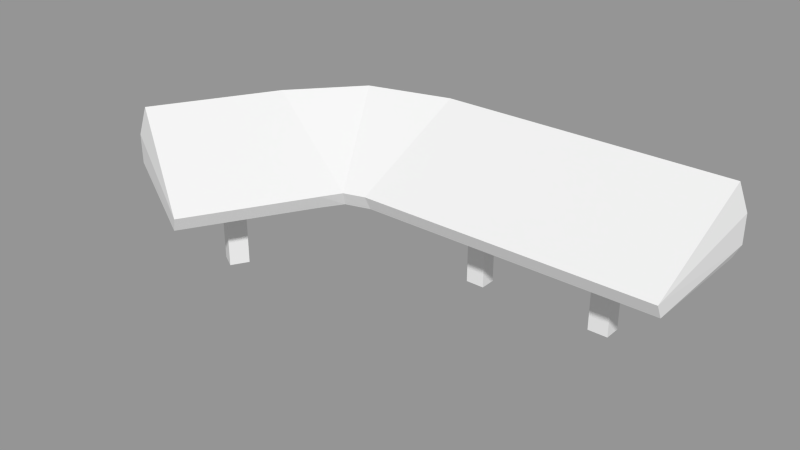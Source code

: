 # Source: console_n_chair_1_.blend  (saved by Blender 2.78.0; exported with 4.5.12 LTS)
import bpy
from mathutils import Matrix  # noqa: F401  (used for matrix-valued properties, if any)

bpy.ops.wm.read_factory_settings(use_empty=True)
scene = bpy.context.scene
scene.name = 'Scene'

# ---- collections
col_collection_1 = bpy.data.collections.new('Collection 1'); scene.collection.children.link(col_collection_1)

# ---- meshes
me_cube_001 = bpy.data.meshes.new('Cube.001')
me_cube_001.from_pydata([(-2.0, -1.0, 1.0), (-2.0, 0.8, 1.6), (2.0, 0.8, 1.6), (2.0, -1.0, 1.0), (-2.0, -1.1, 1.2), (-2.0, 0.6, 2.0), (2.0, 0.6, 2.0), (2.0, -1.1, 1.2), (-2.0, 0.8, 1.2), (2.0, 0.8, 1.2), (-2.0, 0.7, 1.0), (2.0, 0.7, 1.0), (-2.334, -1.098, 1.0), (-3.234, 0.4607, 1.6), (-2.284, -1.185, 1.2), (-3.134, 0.2875, 2.0), (-3.234, 0.4607, 1.2), (-3.184, 0.3741, 1.0), (-2.518, -1.383, 1.0), (-4.076, -0.4833, 1.6), (-2.431, -1.433, 1.2), (-3.903, -0.5833, 2.0), (-4.076, -0.4833, 1.2), (-3.99, -0.5333, 1.0), (-3.418, -2.942, 1.0), (-4.976, -2.042, 1.6), (-3.331, -2.992, 1.2), (-4.803, -2.142, 2.0), (-4.976, -2.042, 1.2), (-4.89, -2.092, 1.0), (2.095, 0.701, 1.2), (2.095, 0.701, 1.6), (-4.929, -2.168, 1.6), (-4.929, -2.168, 1.2), (-1.8, -0.915, 0.96), (1.8, -0.915, 0.96), (-1.8, 0.615, 0.96), (1.8, 0.615, 0.96), (0.0, -0.915, 0.96), (0.0, 0.615, 0.96), (-1.026, -0.2571, 0.91), (-1.026, -0.0429, 0.91), (-0.774, -0.2571, 0.91), (-0.774, -0.0429, 0.91), (1.035, -0.2647, 0.91), (1.035, -0.03525, 0.91), (0.765, -0.2647, 0.91), (0.765, -0.03525, 0.91), (-2.636, -1.419, 0.96), (-3.961, -0.6538, 0.96), (-3.446, -2.822, 0.96), (-4.771, -2.057, 0.96), (-3.533, -1.687, 0.91), (-3.745, -1.564, 0.91), (-3.662, -1.911, 0.91), (-3.874, -1.789, 0.91), (-1.026, -0.2571, -5.96e-08), (-1.026, -0.0429, -5.96e-08), (-0.774, -0.2571, -5.96e-08), (-0.774, -0.0429, -5.96e-08), (1.035, -0.2647, -5.96e-08), (1.035, -0.03525, -5.96e-08), (0.765, -0.2647, -5.96e-08), (0.765, -0.03525, -5.96e-08), (-3.533, -1.687, 0.0), (-3.745, -1.564, 0.0), (-3.662, -1.911, 0.0), (-3.874, -1.789, 0.0)], [], [(4, 5, 15, 14), (5, 6, 2, 1), (30, 11, 9), (7, 4, 0, 3), (8, 1, 2, 9), (7, 6, 5, 4), (10, 8, 9, 11), (3, 0, 34, 38, 35), (17, 12, 18, 23), (0, 4, 14, 12), (10, 0, 12, 17), (16, 13, 1, 8), (17, 16, 8, 10), (5, 1, 13, 15), (28, 25, 19, 22), (23, 22, 16, 17), (15, 13, 19, 21), (22, 19, 13, 16), (14, 15, 21, 20), (12, 14, 20, 18), (33, 26, 32), (20, 21, 27, 26), (18, 20, 26, 24), (23, 18, 48, 49), (29, 28, 22, 23), (21, 19, 25, 27), (6, 31, 2), (30, 7, 3, 11), (30, 9, 2, 31), (31, 6, 7), (7, 30, 31), (28, 33, 32, 25), (29, 33, 28), (32, 27, 25), (32, 26, 27), (33, 29, 24, 26), (35, 38, 46, 44), (0, 10, 36, 34), (11, 3, 35, 37), (10, 11, 37, 39, 36), (38, 34, 40, 42), (40, 41, 57, 56), (36, 39, 43, 41), (39, 38, 42, 43), (34, 36, 41, 40), (53, 52, 64, 65), (37, 35, 44, 45), (38, 39, 47, 46), (39, 37, 45, 47), (51, 49, 53, 55), (24, 29, 51, 50), (18, 24, 50, 48), (29, 23, 49, 51), (46, 47, 63, 62), (49, 48, 52, 53), (50, 51, 55, 54), (48, 50, 54, 52), (56, 57, 59, 58), (62, 63, 61, 60), (65, 64, 66, 67), (54, 55, 67, 66), (42, 40, 56, 58), (52, 54, 66, 64), (44, 46, 62, 60), (41, 43, 59, 57), (55, 53, 65, 67), (45, 44, 60, 61), (43, 42, 58, 59), (47, 45, 61, 63)])
_uv = me_cube_001.uv_layers.new(name='UVMap')
_uv.uv.foreach_set('vector', [0.4636, 0.3497, 0.6092, 0.2259, 0.6283, 0.4009, 0.468, 0.394, 0.7307, 0.2849, 0.7307, 0.343, 0.7229, 0.3404, 0.7229, 0.2823, 0.715, 0.3431, 0.7111, 0.3417, 0.715, 0.3404, 0.7142, 0.1031, 0.4449, 0.1038, 0.4437, 0.05789, 0.713, 0.05719, 0.7196, 0.5188, 0.7298, 0.5188, 0.7298, 0.5951, 0.7196, 0.5951, 0.7289, 0.596, 0.7238, 0.9817, 0.2437, 0.978, 0.2487, 0.5922, 0.7111, 0.2836, 0.715, 0.2823, 0.715, 0.3404, 0.7111, 0.3417, 0.7197, 0.5781, 0.7169, 0.5859, 0.7169, 0.5855, 0.7182, 0.5819, 0.7194, 0.5784, 0.7134, 0.5873, 0.7169, 0.5866, 0.7173, 0.5872, 0.7146, 0.5895, 0.7158, 0.7223, 0.7197, 0.722, 0.7199, 0.7268, 0.716, 0.728, 0.7136, 0.5847, 0.7169, 0.5859, 0.7169, 0.5866, 0.7134, 0.5873, 0.7196, 0.5011, 0.7298, 0.5011, 0.7298, 0.5188, 0.7196, 0.5188, 0.7111, 0.2707, 0.715, 0.2688, 0.715, 0.2823, 0.7111, 0.2836, 0.7307, 0.2849, 0.7229, 0.2823, 0.7229, 0.2688, 0.7307, 0.2725, 0.7196, 0.448, 0.7298, 0.448, 0.7298, 0.4821, 0.7196, 0.4821, 0.7112, 0.4025, 0.7156, 0.404, 0.7156, 0.4203, 0.7112, 0.4182, 0.7332, 0.4161, 0.7244, 0.4203, 0.7244, 0.404, 0.7332, 0.401, 0.7196, 0.4821, 0.7298, 0.4821, 0.7298, 0.5011, 0.7196, 0.5011, 0.468, 0.394, 0.6283, 0.4009, 0.596, 0.569, 0.4562, 0.4323, 0.9372, 0.02836, 0.9338, 0.05056, 0.9245, 0.04906, 0.9264, 0.02645, 0.7202, 0.8757, 0.7303, 0.8552, 0.7249, 0.8779, 0.9717, 0.1135, 0.9717, 0.5887, 0.7337, 0.5825, 0.7337, 0.1073, 0.1876, 0.1618, 0.1857, 0.2259, 0.02073, 0.228, 0.02265, 0.1638, 0.7146, 0.5895, 0.7173, 0.5872, 0.7173, 0.5874, 0.7149, 0.5895, 0.7112, 0.3732, 0.7156, 0.3747, 0.7156, 0.404, 0.7112, 0.4025, 0.7332, 0.401, 0.7244, 0.404, 0.7244, 0.3747, 0.7332, 0.3718, 0.7307, 0.343, 0.7229, 0.3431, 0.7229, 0.3404, 0.7151, 0.9101, 0.7219, 0.9244, 0.7199, 0.9244, 0.7135, 0.9111, 0.715, 0.3431, 0.715, 0.3404, 0.7229, 0.3404, 0.7229, 0.3431, 0.7183, 0.9087, 0.7219, 0.9082, 0.7219, 0.9244, 0.7219, 0.9244, 0.7151, 0.9101, 0.7183, 0.9087, 0.7156, 0.3747, 0.7156, 0.3718, 0.7244, 0.3718, 0.7244, 0.3747, 0.7112, 0.3732, 0.7156, 0.3718, 0.7156, 0.3747, 0.7244, 0.3718, 0.7332, 0.3718, 0.7244, 0.3747, 0.7249, 0.8779, 0.7303, 0.8552, 0.7303, 0.8786, 0.7202, 0.8757, 0.7178, 0.8743, 0.7273, 0.8552, 0.7303, 0.8552, 0.7194, 0.5784, 0.7182, 0.5819, 0.7174, 0.58, 0.7176, 0.5795, 0.7169, 0.5859, 0.7136, 0.5847, 0.7139, 0.5844, 0.7169, 0.5855, 0.7164, 0.5769, 0.7197, 0.5781, 0.7194, 0.5784, 0.7164, 0.5774, 0.7136, 0.5847, 0.7164, 0.5769, 0.7164, 0.5774, 0.7152, 0.5809, 0.7139, 0.5844, 0.7182, 0.5819, 0.7169, 0.5855, 0.7162, 0.5835, 0.7163, 0.583, 0.9814, 0.3073, 0.9873, 0.3073, 0.9873, 0.3333, 0.9814, 0.3333, 0.7139, 0.5844, 0.7152, 0.5809, 0.7159, 0.5828, 0.7158, 0.5833, 0.7152, 0.5809, 0.7182, 0.5819, 0.7163, 0.583, 0.7159, 0.5828, 0.7169, 0.5855, 0.7139, 0.5844, 0.7158, 0.5833, 0.7162, 0.5835, 0.986, 0.5183, 0.9923, 0.5183, 0.9923, 0.5421, 0.986, 0.5421, 0.7164, 0.5774, 0.7194, 0.5784, 0.7176, 0.5795, 0.7172, 0.5793, 0.7182, 0.5819, 0.7152, 0.5809, 0.717, 0.5798, 0.7174, 0.58, 0.7152, 0.5809, 0.7164, 0.5774, 0.7172, 0.5793, 0.717, 0.5798, 0.7171, 0.5921, 0.7149, 0.5895, 0.7168, 0.5897, 0.7172, 0.5901, 0.7197, 0.59, 0.717, 0.5923, 0.7171, 0.5921, 0.7195, 0.59, 0.7173, 0.5872, 0.7197, 0.59, 0.7195, 0.59, 0.7173, 0.5874, 0.717, 0.5923, 0.7146, 0.5895, 0.7149, 0.5895, 0.7171, 0.5921, 0.9868, 0.2745, 0.9804, 0.2745, 0.9804, 0.2485, 0.9868, 0.2485, 0.7149, 0.5895, 0.7173, 0.5874, 0.7172, 0.5894, 0.7168, 0.5897, 0.7195, 0.59, 0.7171, 0.5921, 0.7172, 0.5901, 0.7176, 0.5898, 0.7173, 0.5874, 0.7195, 0.59, 0.7176, 0.5898, 0.7172, 0.5894, 0.01651, 0.9026, 0.01667, 0.9169, 0.01138, 0.917, 0.01122, 0.9028, 0.01156, 0.9323, 0.01138, 0.917, 0.01705, 0.9168, 0.01722, 0.9321, 0.6925, 0.02114, 0.7223, 0.02112, 0.7223, 0.05264, 0.6925, 0.05265, 0.987, 0.2485, 0.9804, 0.2483, 0.9804, 0.2225, 0.987, 0.2227, 0.9814, 0.3331, 0.9743, 0.3333, 0.9743, 0.3075, 0.9814, 0.3073, 0.9814, 0.3073, 0.9743, 0.307, 0.9743, 0.2812, 0.9814, 0.2815, 0.986, 0.542, 0.9791, 0.5422, 0.9791, 0.5184, 0.986, 0.5183, 0.9976, 0.8109, 0.9874, 0.8109, 0.9874, 0.7614, 0.9976, 0.7614, 0.03066, 0.9316, 0.03081, 0.9443, 0.0117, 0.945, 0.01156, 0.9323, 0.03083, 0.9576, 0.03112, 0.9725, 0.01216, 0.9732, 0.01186, 0.9583, 0.9874, 0.307, 0.9814, 0.3072, 0.9814, 0.2814, 0.9874, 0.2812, 0.03081, 0.9443, 0.03097, 0.9576, 0.01186, 0.9583, 0.0117, 0.945])
me_cube_001.use_remesh_preserve_volume = False
me_cube_001.use_remesh_preserve_attributes = False
me_cube_001.use_mirror_vertex_groups = False
me_cube_001.update()

# ---- objects
ob_cube = bpy.data.objects.new('Cube', me_cube_001)

# ---- transforms, parenting, visibility, modifiers, constraints
ob_cube.location = (0.0, 0.0, 0.0)
ob_cube.lineart.crease_threshold = 0.0

# ---- collection membership
col_collection_1.objects.link(ob_cube)

# ---- scene / render settings (as saved in the file)
scene.frame_start = 1; scene.frame_end = 250; scene.frame_set(1)
scene.render.engine = 'BLENDER_EEVEE_NEXT'
scene.render.image_settings.color_mode = 'RGB'
scene.render.image_settings.compression = 90
scene.render.resolution_percentage = 50
scene.render.dither_intensity = 0.0
scene.render.bake_margin = 2
scene.render.bake_bias = 0.0
scene.cycles.use_denoising = False
scene.cycles.samples = 10
scene.cycles.sampling_pattern = 'TABULATED_SOBOL'
scene.cycles.light_sampling_threshold = 0.0
scene.cycles.use_adaptive_sampling = False
scene.cycles.use_light_tree = False
scene.cycles.blur_glossy = 0.0
scene.cycles.volume_bounces = 1
scene.cycles.pixel_filter_type = 'GAUSSIAN'
scene.cycles.sample_clamp_indirect = 0.0
scene.view_settings.view_transform = 'Standard'
bpy.context.view_layer.update()

# ---- added for rendering (the .blend has no active camera and no usable light): camera, sun + grey world if the file has none
cam_auto = bpy.data.cameras.new('AutoCamera')
cam_auto.lens = 50.0
cam_auto.sensor_width = 36.0
cam_auto.clip_end = 1000.0
ob_auto_camera = bpy.data.objects.new('AutoCamera', cam_auto)
scene.collection.objects.link(ob_auto_camera)
ob_auto_camera.location = (6.21101, -10.2779, 7.1212)
ob_auto_camera.rotation_euler = (1.09748, -7.21219e-08, 0.694738)
scene.camera = ob_auto_camera
light_auto_sun = bpy.data.lights.new('AutoSun', 'SUN')
light_auto_sun.energy = 3.0
light_auto_sun.angle = 0.0523599
ob_auto_sun = bpy.data.objects.new('AutoSun', light_auto_sun)
scene.collection.objects.link(ob_auto_sun)
ob_auto_sun.rotation_euler = (0.872665, 0.174533, 0.523599)
if scene.world is None:
    world_auto = bpy.data.worlds.new('AutoWorld')
    world_auto.color = (0.3, 0.3, 0.3)
    scene.world = world_auto
bpy.context.view_layer.update()
